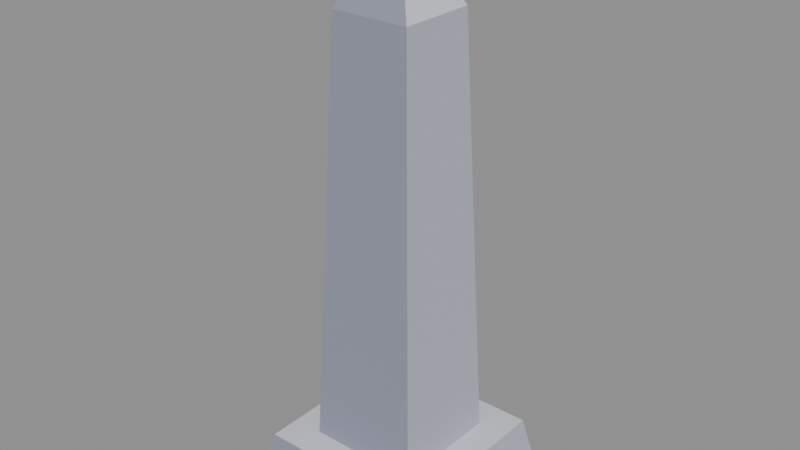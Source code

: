 # Source: statue_obelisk.blend  (saved by Blender 5.2.45; exported with 4.5.12 LTS)
import bpy
from mathutils import Matrix  # noqa: F401  (used for matrix-valued properties, if any)

bpy.ops.wm.read_factory_settings(use_empty=True)
scene = bpy.context.scene
scene.name = 'Scene'

# ---- collections
col_col_lowpoly = bpy.data.collections.new('COL_LowPoly'); scene.collection.children.link(col_col_lowpoly)

# ---- images (referenced by path relative to the original .blend; pixels are not part of the script)
import os
ASSET_DIR = os.environ.get("B2B_ASSET_DIR", "")  # directory of the original .blend (textures are referenced by path, not embedded)
HERE = os.path.dirname(os.path.abspath(__file__))  # packed textures are extracted next to this script under _unpacked/

def load_image(name, relpath, width, height, colorspace="sRGB"):
    """Load a texture the original file referenced (path relative to the .blend, or extracted next to this script)."""
    p = next((c for c in (os.path.join(HERE, relpath), os.path.join(ASSET_DIR, relpath)) if relpath and os.path.exists(c)), "")
    if p:
        img = bpy.data.images.load(p, check_existing=True)
        img.name = name
    else:  # same state as the original file: an image datablock whose file is absent (Cycles renders it pink)
        img = bpy.data.images.new(name, width, height)
        img.source = "FILE"
        img.filepath = "//" + (relpath or name)
    img.colorspace_settings.name = colorspace
    return img
img_statue_obelisk_basecolor = load_image('statue_obelisk_BaseColor', '_unpacked/statue_obelisk_BaseColor.cb16dc0c.png', 128, 32, 'sRGB')
img_statue_obelisk_maskmap = load_image('statue_obelisk_MaskMap', '_unpacked/statue_obelisk_MaskMap.0e9bf29e.png', 128, 32, 'Non-Color')

# ---- materials (node trees are filled in below, after node groups)
mat_m_statue_obelisk = bpy.data.materials.new('M_statue_obelisk')

# ---- material node trees
mat_m_statue_obelisk.use_nodes = True; mat_m_statue_obelisk.node_tree.nodes.clear()
_N = mat_m_statue_obelisk.node_tree.nodes; _L = mat_m_statue_obelisk.node_tree.links
n0 = _N.new('ShaderNodeBsdfPrincipled'); n0.name = 'Principled BSDF'; n0.location = (-200, 100)
n0.inputs[10].default_value = 0.005
n1 = _N.new('ShaderNodeOutputMaterial'); n1.name = 'Material Output'; n1.location = (200, 100)
n2 = _N.new('ShaderNodeTexImage'); n2.name = 'Image Texture'; n2.location = (0, 0)
n2.image = img_statue_obelisk_basecolor
n2.interpolation = 'Closest'
n3 = _N.new('ShaderNodeTexImage'); n3.name = 'Image Texture.001'; n3.location = (0, 0)
n3.image = img_statue_obelisk_maskmap
n3.interpolation = 'Closest'
n4 = _N.new('ShaderNodeSeparateColor'); n4.name = 'Separate Color'; n4.location = (0, 0)
n5 = _N.new('ShaderNodeMath'); n5.name = 'Math'; n5.location = (0, 0)
n5.operation = 'SUBTRACT'
n5.inputs[0].default_value = 1.0
_L.new(n0.outputs[0], n1.inputs[0])
_L.new(n2.outputs[0], n0.inputs[0])
_L.new(n3.outputs[0], n4.inputs[0])
_L.new(n4.outputs[0], n0.inputs[1])
_L.new(n3.outputs[1], n5.inputs[1])
_L.new(n5.outputs[0], n0.inputs[2])
n1.is_active_output = True

# ---- meshes
me_statue_obelisk = bpy.data.meshes.new('statue_obelisk')
me_statue_obelisk.from_pydata([(-0.155, -0.155, 0.0), (0.155, -0.155, 0.0), (0.155, 0.155, 0.0), (-0.155, 0.155, 0.0), (-0.1395, -0.1395, 0.08), (0.1395, -0.1395, 0.08), (0.1395, 0.1395, 0.08), (-0.1395, 0.1395, 0.08), (-0.09, -0.09, 0.08), (0.09, -0.09, 0.08), (0.09, 0.09, 0.08), (-0.09, 0.09, 0.08), (-0.063, -0.063, 0.76), (0.063, -0.063, 0.76), (0.063, 0.063, 0.76), (-0.063, 0.063, 0.76), (0.063, 0.063, 0.76), (-0.063, 0.063, 0.76), (-0.063, -0.063, 0.76), (0.063, -0.063, 0.76), (0.0, 0.0, 0.88)], [], [(0, 3, 2, 1), (4, 5, 6, 7), (0, 1, 5, 4), (1, 2, 6, 5), (2, 3, 7, 6), (3, 0, 4, 7), (8, 11, 10, 9), (12, 13, 14, 15), (8, 9, 13, 12), (9, 10, 14, 13), (10, 11, 15, 14), (11, 8, 12, 15), (16, 17, 20), (17, 18, 20), (18, 19, 20), (19, 16, 20), (19, 18, 17, 16)])
_uv = me_statue_obelisk.uv_layers.new(name='UVMap')
_uv.uv.foreach_set('vector', [0.0625, 0.75, 0.0625, 0.75, 0.0625, 0.75, 0.0625, 0.75, 0.3125, 0.75, 0.3125, 0.75, 0.3125, 0.75, 0.3125, 0.75, 0.1875, 0.75, 0.1875, 0.75, 0.1875, 0.75, 0.1875, 0.75, 0.0625, 0.75, 0.0625, 0.75, 0.0625, 0.75, 0.0625, 0.75, 0.0625, 0.75, 0.0625, 0.75, 0.0625, 0.75, 0.0625, 0.75, 0.1875, 0.75, 0.1875, 0.75, 0.1875, 0.75, 0.1875, 0.75, 0.0625, 0.75, 0.0625, 0.75, 0.0625, 0.75, 0.0625, 0.75, 0.3125, 0.75, 0.3125, 0.75, 0.3125, 0.75, 0.3125, 0.75, 0.1875, 0.75, 0.1875, 0.75, 0.1875, 0.75, 0.1875, 0.75, 0.0625, 0.75, 0.0625, 0.75, 0.0625, 0.75, 0.0625, 0.75, 0.0625, 0.75, 0.0625, 0.75, 0.0625, 0.75, 0.0625, 0.75, 0.1875, 0.75, 0.1875, 0.75, 0.1875, 0.75, 0.1875, 0.75, 0.3125, 0.75, 0.3125, 0.75, 0.3125, 0.75, 0.1875, 0.75, 0.1875, 0.75, 0.1875, 0.75, 0.1875, 0.75, 0.1875, 0.75, 0.1875, 0.75, 0.3125, 0.75, 0.3125, 0.75, 0.3125, 0.75, 0.3125, 0.75, 0.3125, 0.75, 0.3125, 0.75, 0.3125, 0.75])
me_statue_obelisk.materials.append(mat_m_statue_obelisk)
me_statue_obelisk.update()

# ---- objects
ob_statue_obelisk = bpy.data.objects.new('statue_obelisk', me_statue_obelisk)

# ---- transforms, parenting, visibility, modifiers, constraints
ob_statue_obelisk.location = (0.0, 0.0, 0.0)

# ---- collection membership
col_col_lowpoly.objects.link(ob_statue_obelisk)

# ---- scene / render settings (as saved in the file)
scene.frame_start = 1; scene.frame_end = 250; scene.frame_set(1)
scene.render.engine = 'BLENDER_EEVEE_NEXT'
scene.render.bake_bias = 0.0
scene.render.bake_samples = 0
scene.render.compositor_device = 'GPU'
scene.eevee.use_volume_custom_range = False
scene.eevee.fast_gi_thickness_near = 0.1
scene.eevee.fast_gi_thickness_far = 0.0
scene.eevee.ray_tracing_options.screen_trace_thickness = 0.1
bpy.context.view_layer.update()

# ---- added for rendering (the .blend has no active camera and no usable light): camera, sun + grey world if the file has none
cam_auto = bpy.data.cameras.new('AutoCamera')
cam_auto.lens = 50.0
cam_auto.sensor_width = 36.0
cam_auto.clip_end = 1000.0
ob_auto_camera = bpy.data.objects.new('AutoCamera', cam_auto)
scene.collection.objects.link(ob_auto_camera)
ob_auto_camera.location = (0.909642, -1.09157, 1.16771)
ob_auto_camera.rotation_euler = (1.09748, -7.21219e-08, 0.694738)
scene.camera = ob_auto_camera
light_auto_sun = bpy.data.lights.new('AutoSun', 'SUN')
light_auto_sun.energy = 3.0
light_auto_sun.angle = 0.0523599
ob_auto_sun = bpy.data.objects.new('AutoSun', light_auto_sun)
scene.collection.objects.link(ob_auto_sun)
ob_auto_sun.rotation_euler = (0.872665, 0.174533, 0.523599)
if scene.world is None:
    world_auto = bpy.data.worlds.new('AutoWorld')
    world_auto.color = (0.3, 0.3, 0.3)
    scene.world = world_auto
bpy.context.view_layer.update()
